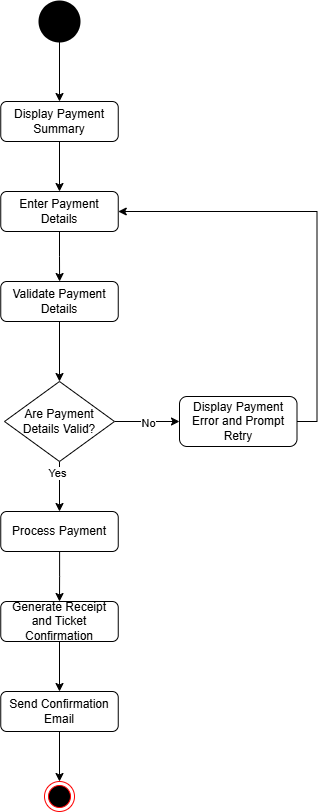

The diagram above was exported from draw.io. Its source (the exported page's mxGraphModel, read from the mxfile embedded in the PNG):
<mxGraphModel dx="1290" dy="557" grid="0" gridSize="10" guides="1" tooltips="1" connect="1" arrows="1" fold="1" page="0" pageScale="1" pageWidth="850" pageHeight="1100" math="0" shadow="0">
  <root>
    <mxCell id="0" />
    <mxCell id="1" parent="0" />
    <mxCell id="wDJN21-9z_HW7JBjWpNH-8" style="edgeStyle=orthogonalEdgeStyle;rounded=0;orthogonalLoop=1;jettySize=auto;html=1;exitX=0.5;exitY=1;exitDx=0;exitDy=0;exitPerimeter=0;entryX=0.5;entryY=0;entryDx=0;entryDy=0;" parent="1" source="wDJN21-9z_HW7JBjWpNH-2" target="wDJN21-9z_HW7JBjWpNH-3" edge="1">
      <mxGeometry relative="1" as="geometry" />
    </mxCell>
    <mxCell id="wDJN21-9z_HW7JBjWpNH-2" value="" style="strokeWidth=2;html=1;shape=mxgraph.flowchart.start_2;whiteSpace=wrap;fillColor=#000000;" parent="1" vertex="1">
      <mxGeometry x="380" y="60" width="40" height="40" as="geometry" />
    </mxCell>
    <mxCell id="wDJN21-9z_HW7JBjWpNH-9" style="edgeStyle=orthogonalEdgeStyle;rounded=0;orthogonalLoop=1;jettySize=auto;html=1;exitX=0.5;exitY=1;exitDx=0;exitDy=0;entryX=0.5;entryY=0;entryDx=0;entryDy=0;" parent="1" source="wDJN21-9z_HW7JBjWpNH-3" target="wDJN21-9z_HW7JBjWpNH-4" edge="1">
      <mxGeometry relative="1" as="geometry" />
    </mxCell>
    <mxCell id="wDJN21-9z_HW7JBjWpNH-3" value="Display Payment Summary" style="rounded=1;whiteSpace=wrap;html=1;" parent="1" vertex="1">
      <mxGeometry x="341.25" y="160" width="117.5" height="40" as="geometry" />
    </mxCell>
    <mxCell id="wDJN21-9z_HW7JBjWpNH-10" style="edgeStyle=orthogonalEdgeStyle;rounded=0;orthogonalLoop=1;jettySize=auto;html=1;exitX=0.5;exitY=1;exitDx=0;exitDy=0;" parent="1" source="wDJN21-9z_HW7JBjWpNH-4" target="wDJN21-9z_HW7JBjWpNH-6" edge="1">
      <mxGeometry relative="1" as="geometry" />
    </mxCell>
    <mxCell id="wDJN21-9z_HW7JBjWpNH-4" value="Enter Payment Details" style="rounded=1;whiteSpace=wrap;html=1;" parent="1" vertex="1">
      <mxGeometry x="341.25" y="250" width="117.5" height="40" as="geometry" />
    </mxCell>
    <mxCell id="wDJN21-9z_HW7JBjWpNH-14" style="edgeStyle=orthogonalEdgeStyle;rounded=0;orthogonalLoop=1;jettySize=auto;html=1;exitX=1;exitY=0.5;exitDx=0;exitDy=0;entryX=1;entryY=0.5;entryDx=0;entryDy=0;" parent="1" source="wDJN21-9z_HW7JBjWpNH-5" target="wDJN21-9z_HW7JBjWpNH-4" edge="1">
      <mxGeometry relative="1" as="geometry" />
    </mxCell>
    <mxCell id="wDJN21-9z_HW7JBjWpNH-5" value="Display Payment Error and Prompt Retry" style="rounded=1;whiteSpace=wrap;html=1;" parent="1" vertex="1">
      <mxGeometry x="520" y="455" width="117.5" height="50" as="geometry" />
    </mxCell>
    <mxCell id="wDJN21-9z_HW7JBjWpNH-11" style="edgeStyle=orthogonalEdgeStyle;rounded=0;orthogonalLoop=1;jettySize=auto;html=1;exitX=0.5;exitY=1;exitDx=0;exitDy=0;entryX=0.5;entryY=0;entryDx=0;entryDy=0;" parent="1" source="wDJN21-9z_HW7JBjWpNH-6" target="wDJN21-9z_HW7JBjWpNH-7" edge="1">
      <mxGeometry relative="1" as="geometry" />
    </mxCell>
    <mxCell id="wDJN21-9z_HW7JBjWpNH-6" value="Validate Payment Details" style="rounded=1;whiteSpace=wrap;html=1;" parent="1" vertex="1">
      <mxGeometry x="341.25" y="340" width="117.5" height="40" as="geometry" />
    </mxCell>
    <mxCell id="wDJN21-9z_HW7JBjWpNH-12" style="edgeStyle=orthogonalEdgeStyle;rounded=0;orthogonalLoop=1;jettySize=auto;html=1;exitX=1;exitY=0.5;exitDx=0;exitDy=0;entryX=0;entryY=0.5;entryDx=0;entryDy=0;" parent="1" source="wDJN21-9z_HW7JBjWpNH-7" target="wDJN21-9z_HW7JBjWpNH-5" edge="1">
      <mxGeometry relative="1" as="geometry" />
    </mxCell>
    <mxCell id="wDJN21-9z_HW7JBjWpNH-13" value="No" style="edgeLabel;html=1;align=center;verticalAlign=middle;resizable=0;points=[];" parent="wDJN21-9z_HW7JBjWpNH-12" connectable="0" vertex="1">
      <mxGeometry x="0.0006" y="-1" relative="1" as="geometry">
        <mxPoint as="offset" />
      </mxGeometry>
    </mxCell>
    <mxCell id="wDJN21-9z_HW7JBjWpNH-18" style="edgeStyle=orthogonalEdgeStyle;rounded=0;orthogonalLoop=1;jettySize=auto;html=1;exitX=0.5;exitY=1;exitDx=0;exitDy=0;entryX=0.5;entryY=0;entryDx=0;entryDy=0;" parent="1" source="wDJN21-9z_HW7JBjWpNH-7" target="wDJN21-9z_HW7JBjWpNH-17" edge="1">
      <mxGeometry relative="1" as="geometry" />
    </mxCell>
    <mxCell id="wDJN21-9z_HW7JBjWpNH-19" value="Yes" style="edgeLabel;html=1;align=center;verticalAlign=middle;resizable=0;points=[];" parent="wDJN21-9z_HW7JBjWpNH-18" connectable="0" vertex="1">
      <mxGeometry x="-0.5511" y="-3" relative="1" as="geometry">
        <mxPoint as="offset" />
      </mxGeometry>
    </mxCell>
    <mxCell id="wDJN21-9z_HW7JBjWpNH-7" value="Are Payment Details Valid?" style="rhombus;whiteSpace=wrap;html=1;" parent="1" vertex="1">
      <mxGeometry x="345" y="440" width="110" height="80" as="geometry" />
    </mxCell>
    <mxCell id="wDJN21-9z_HW7JBjWpNH-23" style="edgeStyle=orthogonalEdgeStyle;rounded=0;orthogonalLoop=1;jettySize=auto;html=1;exitX=0.5;exitY=1;exitDx=0;exitDy=0;entryX=0.5;entryY=0;entryDx=0;entryDy=0;" parent="1" source="wDJN21-9z_HW7JBjWpNH-15" target="wDJN21-9z_HW7JBjWpNH-20" edge="1">
      <mxGeometry relative="1" as="geometry" />
    </mxCell>
    <mxCell id="wDJN21-9z_HW7JBjWpNH-15" value="Send Confirmation Email" style="rounded=1;whiteSpace=wrap;html=1;" parent="1" vertex="1">
      <mxGeometry x="341.25" y="750" width="117.5" height="40" as="geometry" />
    </mxCell>
    <mxCell id="wDJN21-9z_HW7JBjWpNH-22" style="edgeStyle=orthogonalEdgeStyle;rounded=0;orthogonalLoop=1;jettySize=auto;html=1;exitX=0.5;exitY=1;exitDx=0;exitDy=0;entryX=0.5;entryY=0;entryDx=0;entryDy=0;" parent="1" source="wDJN21-9z_HW7JBjWpNH-16" target="wDJN21-9z_HW7JBjWpNH-15" edge="1">
      <mxGeometry relative="1" as="geometry" />
    </mxCell>
    <mxCell id="wDJN21-9z_HW7JBjWpNH-16" value="Generate Receipt and Ticket Confirmation" style="rounded=1;whiteSpace=wrap;html=1;" parent="1" vertex="1">
      <mxGeometry x="341.25" y="660" width="117.5" height="40" as="geometry" />
    </mxCell>
    <mxCell id="wDJN21-9z_HW7JBjWpNH-21" style="edgeStyle=orthogonalEdgeStyle;rounded=0;orthogonalLoop=1;jettySize=auto;html=1;entryX=0.5;entryY=0;entryDx=0;entryDy=0;" parent="1" source="wDJN21-9z_HW7JBjWpNH-17" target="wDJN21-9z_HW7JBjWpNH-16" edge="1">
      <mxGeometry relative="1" as="geometry" />
    </mxCell>
    <mxCell id="wDJN21-9z_HW7JBjWpNH-17" value="Process Payment" style="rounded=1;whiteSpace=wrap;html=1;" parent="1" vertex="1">
      <mxGeometry x="341.25" y="570" width="117.5" height="40" as="geometry" />
    </mxCell>
    <mxCell id="wDJN21-9z_HW7JBjWpNH-20" value="" style="ellipse;html=1;shape=endState;fillColor=#000000;strokeColor=#ff0000;" parent="1" vertex="1">
      <mxGeometry x="385" y="840" width="30" height="30" as="geometry" />
    </mxCell>
  </root>
</mxGraphModel>